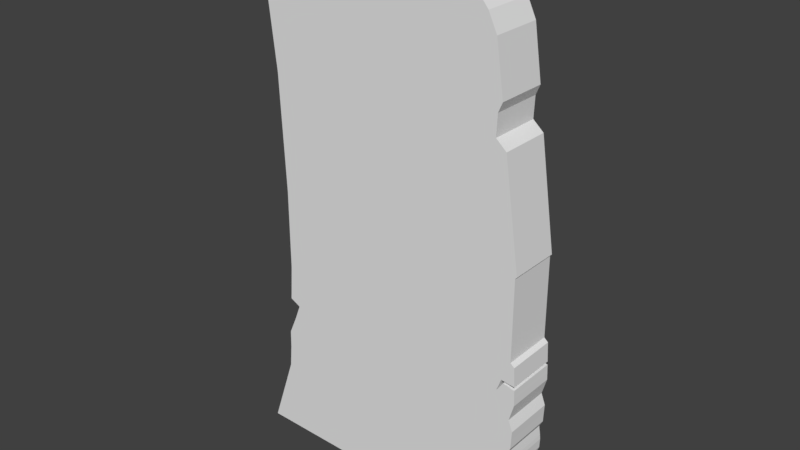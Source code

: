 # Source: Tablet.blend  (saved by Blender 2.79.0; exported with 4.5.12 LTS)
import bpy
from mathutils import Matrix  # noqa: F401  (used for matrix-valued properties, if any)

bpy.ops.wm.read_factory_settings(use_empty=True)
scene = bpy.context.scene
scene.name = 'Scene'

# ---- collections
col_collection_1 = bpy.data.collections.new('Collection 1'); scene.collection.children.link(col_collection_1)

# ---- world
world_world = bpy.data.worlds.new('World'); scene.world = world_world
world_world.color = (0.05088, 0.05088, 0.05088)
world_world.use_sun_shadow = False
world_world.sun_shadow_jitter_overblur = 0.0
world_world.cycles.sampling_method = 'MANUAL'

# ---- meshes
me_cube_001 = bpy.data.meshes.new('Cube.001')
me_cube_001.from_pydata([(-1.0, -1.0, 0.0007576), (-1.043, -1.0, 1.0), (-1.0, 1.0, 0.0007576), (-1.043, 1.0, 1.0), (1.215, -1.0, 0.0007576), (1.005, -1.0, 1.0), (1.215, 1.0, 0.0007576), (1.005, 1.0, 1.0), (-1.164, -1.0, 2.08), (-1.164, 1.0, 2.08), (0.7167, -1.0, 2.08), (0.7167, 1.0, 2.08), (-1.016, -1.0, -0.9486), (-1.016, 1.0, -0.9486), (1.215, -1.0, -0.9486), (1.215, 1.0, -0.9486), (-1.28, -1.0, -2.332), (-1.28, 1.0, -2.332), (1.208, -1.0, -2.298), (1.208, 1.0, -2.298), (-0.4409, -1.0, 2.236), (-0.4409, 1.0, 2.236), (0.6267, -1.0, 2.236), (0.6267, 1.0, 2.236), (1.047, -1.0, 1.261), (1.047, 1.0, 1.261), (0.9808, -1.0, 1.697), (0.9808, 1.0, 1.697), (1.012, -1.0, 1.179), (0.907, -1.0, 1.851), (0.907, 1.0, 1.851), (1.012, 1.0, 1.179), (1.229, -1.0, 0.01463), (1.095, -1.0, 0.9206), (1.229, 1.0, 0.01463), (1.095, 1.0, 0.9206), (-1.0, 1.0, -0.6977), (-1.0, -1.0, -0.6977), (1.215, -1.0, -0.6977), (1.215, 1.0, -0.6977), (1.225, -1.0, -1.2), (1.225, 1.0, -1.2), (-0.9792, 1.0, -1.19), (-0.9792, -1.0, -1.19), (1.261, -1.0, -0.9486), (1.261, 1.0, -0.9486), (1.249, -1.0, -0.7282), (1.265, 1.0, -1.057), (1.249, 1.0, -0.7282), (1.265, -1.0, -1.057), (1.225, -1.0, -1.511), (-1.054, 1.0, -1.511), (1.225, 1.0, -1.511), (-1.054, -1.0, -1.511), (1.174, -1.0, -1.887), (-1.134, 1.0, -1.897), (1.174, 1.0, -1.887), (-1.134, -1.0, -1.897), (1.238, 1.0, -1.713), (-1.07, -1.0, -1.704), (1.238, -1.0, -1.713), (-1.07, 1.0, -1.704), (1.254, 1.0, -1.454), (1.261, 1.0, -1.296), (1.261, -1.0, -1.296), (1.254, -1.0, -1.454), (0.7402, 1.0, 0.0007576), (0.5661, 1.0, 1.0), (0.7402, -1.0, 0.0007576), (0.5661, -1.0, 1.0), (0.4075, 1.0, 2.08), (0.4075, -1.0, 2.08), (0.7402, 1.0, -0.9486), (0.7402, -1.0, -0.9486), (0.6689, 1.0, -2.369), (0.6689, -1.0, -2.369), (0.3978, 1.0, 2.236), (0.3978, -1.0, 2.236), (0.7402, 1.0, -0.6977), (0.7402, -1.0, -0.6977), (0.74, 1.0, -1.19), (0.74, -1.0, -1.19), (0.7244, 1.0, -1.511), (0.7244, -1.0, -1.511), (0.7057, 1.0, -1.897), (0.7057, -1.0, -1.897), (0.7151, -1.0, -1.704), (0.7151, 1.0, -1.704), (0.4278, 1.0, 0.0007576), (0.2773, -1.0, 1.0), (0.1254, -1.0, 2.08), (0.4278, 1.0, -0.9486), (0.333, 1.0, -2.366), (0.2472, -1.0, 2.236), (0.4278, 1.0, -0.6977), (0.4194, 1.0, -1.19), (0.3958, 1.0, -1.511), (0.3675, 1.0, -1.897), (0.3816, 1.0, -1.704), (0.2773, 1.0, 1.0), (0.4278, -1.0, 0.0007576), (0.1254, 1.0, 2.08), (0.4278, -1.0, -0.9486), (0.333, -1.0, -2.366), (0.2472, 1.0, 2.236), (0.4278, -1.0, -0.6977), (0.4194, -1.0, -1.19), (0.3958, -1.0, -1.511), (0.3675, -1.0, -1.897), (0.3816, -1.0, -1.704), (1.226, 1.0, -1.354), (-1.05, -1.0, -1.354), (1.226, -1.0, -1.354), (-1.05, 1.0, -1.354), (1.257, 1.0, -1.377), (1.257, -1.0, -1.377), (0.732, -1.0, -1.354), (0.732, 1.0, -1.354), (0.4074, 1.0, -1.354), (0.4074, -1.0, -1.354), (1.218, 1.0, -1.005), (-1.021, -1.0, -1.01), (1.218, -1.0, -1.005), (-1.021, 1.0, -1.01), (1.262, 1.0, -0.9738), (1.262, -1.0, -0.9738), (0.7402, -1.0, -1.005), (0.7402, 1.0, -1.005), (0.4258, 1.0, -1.005), (0.4258, -1.0, -1.005), (1.221, -1.0, -1.057), (-0.9287, 1.0, -1.057), (1.263, -1.0, -0.9976), (0.7401, -1.0, -1.057), (0.7401, 1.0, -1.057), (0.424, 1.0, -1.057), (0.424, -1.0, -1.057), (1.221, 1.0, -1.057), (-0.9287, -1.0, -1.057), (1.263, 1.0, -0.9976), (1.214, -1.0, -2.098), (-1.207, 1.0, -2.115), (1.214, 1.0, -2.098), (-1.207, -1.0, -2.115), (0.6872, 1.0, -2.134), (0.6872, -1.0, -2.134), (0.3502, 1.0, -2.132), (0.3502, -1.0, -2.132), (1.241, 1.0, -1.632), (1.237, 1.0, -1.592), (1.237, -1.0, -1.592), (1.241, -1.0, -1.632), (1.159, 1.0, -0.8995), (1.127, -1.0, -0.9486), (1.159, -1.0, -0.8995), (1.142, 1.0, -0.8765), (1.116, -1.0, -0.9486), (1.142, -1.0, -0.8765), (1.215, 1.0, -0.9125), (1.215, -1.0, -0.9125), (1.222, 1.0, -0.914), (1.222, -1.0, -0.914), (1.258, 1.0, -0.892), (1.258, 1.0, -0.8952), (1.258, -1.0, -0.8952), (1.258, -1.0, -0.892), (1.219, 1.0, -0.8873), (1.215, 1.0, -0.8867), (1.215, -1.0, -0.8867), (1.219, -1.0, -0.8873), (1.116, 1.0, -0.9486), (1.102, 1.0, -0.9846), (1.102, -1.0, -0.9846), (1.26, 1.0, -0.9231), (1.26, -1.0, -0.9231), (1.103, 1.0, -0.985), (1.103, -1.0, -0.985), (1.127, 1.0, -0.9486)], [], [(0, 1, 3, 2), (66, 67, 7, 6), (5, 4, 32, 33), (100, 89, 1, 0), (37, 36, 13, 12), (3, 1, 8, 9), (101, 9, 21, 104), (69, 5, 10, 71), (99, 3, 9, 101), (29, 28, 24, 26), (142, 140, 18, 19), (15, 158, 160, 173, 45), (105, 37, 12, 102), (78, 39, 167, 155, 170, 72), (74, 19, 18, 75), (143, 141, 17, 16), (147, 143, 16, 103), (144, 142, 19, 74), (104, 21, 20, 93), (10, 11, 23, 22), (9, 8, 20, 21), (71, 10, 22, 77), (24, 25, 27, 26), (30, 29, 26, 27), (28, 31, 25, 24), (31, 30, 27, 25), (7, 11, 30, 31), (5, 7, 31, 28), (11, 10, 29, 30), (10, 5, 28, 29), (34, 35, 33, 32), (4, 6, 34, 32), (7, 5, 33, 35), (6, 7, 35, 34), (66, 6, 39, 78), (100, 0, 37, 105), (6, 4, 38, 39), (0, 2, 36, 37), (134, 137, 41, 80), (136, 138, 43, 106), (138, 131, 42, 43), (120, 15, 45, 124), (48, 46, 164, 163), (139, 132, 49, 47), (130, 40, 49, 132), (39, 38, 46, 48), (40, 41, 47, 49), (38, 168, 169, 165, 164, 46), (117, 110, 52, 82), (119, 111, 53, 107), (111, 113, 51, 53), (110, 41, 63, 114), (87, 58, 56, 84), (109, 59, 57, 108), (59, 61, 55, 57), (58, 60, 54, 56), (58, 52, 149, 148), (53, 51, 61, 59), (107, 53, 59, 109), (82, 52, 58, 87), (114, 115, 65, 62), (112, 50, 65, 115), (41, 40, 64, 63), (50, 52, 62, 65), (96, 82, 87, 98), (50, 83, 86, 60), (60, 86, 85, 54), (98, 87, 84, 97), (112, 116, 83, 50), (118, 117, 82, 96), (130, 133, 81, 40), (135, 134, 80, 95), (4, 68, 79, 38), (88, 66, 78, 94), (90, 71, 77, 93), (23, 76, 77, 22), (146, 144, 74, 92), (140, 145, 75, 18), (92, 74, 75, 103), (94, 78, 72, 91), (38, 79, 73, 156, 157, 168), (7, 67, 70, 11), (89, 69, 71, 90), (11, 70, 76, 23), (4, 5, 69, 68), (88, 99, 67, 66), (2, 3, 99, 88), (1, 89, 90, 8), (36, 94, 91, 13), (17, 92, 103, 16), (141, 146, 92, 17), (8, 90, 93, 20), (2, 88, 94, 36), (131, 135, 95, 42), (113, 118, 96, 51), (61, 98, 97, 55), (51, 96, 98, 61), (83, 107, 109, 86), (86, 109, 108, 85), (116, 119, 107, 83), (133, 136, 106, 81), (68, 100, 105, 79), (76, 104, 93, 77), (145, 147, 103, 75), (79, 105, 102, 73), (67, 99, 101, 70), (70, 101, 104, 76), (68, 69, 89, 100), (81, 106, 119, 116), (42, 95, 118, 113), (95, 80, 117, 118), (40, 81, 116, 112), (40, 112, 115, 64), (63, 64, 115, 114), (52, 110, 114, 62), (43, 42, 113, 111), (106, 43, 111, 119), (80, 41, 110, 117), (73, 102, 129, 126), (13, 91, 128, 123), (91, 72, 127, 128), (14, 153, 176, 172, 156, 73, 126, 122), (14, 122, 125, 44), (45, 44, 125, 124), (137, 120, 124, 139), (12, 13, 123, 121), (102, 12, 121, 129), (72, 170, 171, 175, 177, 15, 120, 127), (41, 137, 139, 47), (126, 129, 136, 133), (123, 128, 135, 131), (128, 127, 134, 135), (122, 126, 133, 130), (122, 130, 132, 125), (124, 125, 132, 139), (121, 123, 131, 138), (129, 121, 138, 136), (127, 120, 137, 134), (85, 108, 147, 145), (55, 97, 146, 141), (54, 85, 145, 140), (97, 84, 144, 146), (84, 56, 142, 144), (108, 57, 143, 147), (57, 55, 141, 143), (56, 54, 140, 142), (149, 150, 151, 148), (60, 58, 148, 151), (52, 50, 150, 149), (50, 60, 151, 150), (165, 162, 163, 164), (162, 165, 169, 166), (152, 154, 159, 161, 160, 158), (173, 174, 44, 45), (176, 175, 171, 172), (174, 161, 159, 14, 44), (177, 152, 158, 15), (163, 162, 166, 167, 39, 48), (159, 154, 153, 14), (172, 171, 170, 155, 157, 156), (157, 155, 167, 166, 169, 168), (175, 176, 153, 154, 152, 177), (160, 161, 174, 173)])
_uv = me_cube_001.uv_layers.new(name='UVMap')
_uv.uv.foreach_set('vector', [0.0, 0.0, 1.0, 0.0, 1.0, 1.0, 0.0, 1.0, 0.0, 0.0, 1.0, 0.0, 1.0, 1.0, 0.0, 1.0, 0.06857, 0.2655, 0.01742, 0.4807, 0.01443, 0.4776, 0.04862, 0.2822, 0.1879, 0.4852, 0.2262, 0.2697, 0.512, 0.2772, 0.4971, 0.4933, 0.0, 0.0, 1.0, 0.0, 1.0, 1.0, 0.0, 1.0, 0.0, 0.0, 1.0, 0.0, 1.0, 1.0, 0.0, 1.0, 0.0, 0.0, 1.0, 0.0, 1.0, 1.0, 0.0, 1.0, 0.1636, 0.268, 0.06857, 0.2655, 0.1372, 0.03324, 0.2041, 0.035, 0.0, 0.0, 1.0, 0.0, 1.0, 1.0, 0.0, 1.0, 0.09468, 0.08183, 0.06813, 0.2266, 0.06105, 0.2088, 0.07782, 0.1146, 0.0, 0.0, 1.0, 0.0, 1.0, 1.0, 0.0, 1.0, 0.5, 1.0, 0.9755, 0.6545, 0.7939, 0.09549, 0.2061, 0.09549, 0.02447, 0.6545, 0.1839, 0.6365, 0.4931, 0.6446, 0.4951, 0.699, 0.1825, 0.6908, 0.5, 1.0, 0.933, 0.75, 0.933, 0.25, 0.5, 0.0, 0.06699, 0.25, 0.06699, 0.75, 0.0, 0.0, 1.0, 0.0, 1.0, 1.0, 0.0, 1.0, 0.0, 0.0, 1.0, 0.0, 1.0, 1.0, 0.0, 1.0, 0.1926, 0.9476, 0.5299, 0.9528, 0.5444, 1.0, 0.195, 0.9981, 0.0, 0.0, 1.0, 0.0, 1.0, 1.0, 0.0, 1.0, 0.0, 0.0, 1.0, 0.0, 1.0, 1.0, 0.0, 1.0, 0.0, 0.0, 1.0, 0.0, 1.0, 1.0, 0.0, 1.0, 0.0, 0.0, 1.0, 0.0, 1.0, 1.0, 0.0, 1.0, 0.2041, 0.035, 0.1372, 0.03324, 0.1576, 0.0, 0.2071, 0.001304, 0.0, 0.0, 1.0, 0.0, 1.0, 1.0, 0.0, 1.0, 0.0, 0.0, 1.0, 0.0, 1.0, 1.0, 0.0, 1.0, 0.0, 0.0, 1.0, 0.0, 1.0, 1.0, 0.0, 1.0, 0.0, 0.0, 1.0, 0.0, 1.0, 1.0, 0.0, 1.0, 0.0, 0.0, 1.0, 0.0, 1.0, 1.0, 0.0, 1.0, 0.0, 0.0, 1.0, 0.0, 1.0, 1.0, 0.0, 1.0, 0.0, 0.0, 1.0, 0.0, 1.0, 1.0, 0.0, 1.0, 0.1372, 0.03324, 0.06857, 0.2655, 0.06813, 0.2266, 0.09468, 0.08183, 0.0, 0.0, 1.0, 0.0, 1.0, 1.0, 0.0, 1.0, 0.0, 0.0, 1.0, 0.0, 1.0, 1.0, 0.0, 1.0, 0.0, 0.0, 1.0, 0.0, 1.0, 1.0, 0.0, 1.0, 0.0, 0.0, 1.0, 0.0, 1.0, 1.0, 0.0, 1.0, 0.0, 0.0, 1.0, 0.0, 1.0, 1.0, 0.0, 1.0, 0.1879, 0.4852, 0.4971, 0.4933, 0.4931, 0.6446, 0.1839, 0.6365, 0.0, 0.0, 1.0, 0.0, 1.0, 1.0, 0.0, 1.0, 0.0, 0.0, 1.0, 0.0, 1.0, 1.0, 0.0, 1.0, 0.0, 0.0, 1.0, 0.0, 1.0, 1.0, 0.0, 1.0, 0.1827, 0.7144, 0.4756, 0.7221, 0.4858, 0.751, 0.1829, 0.7431, 0.0, 0.0, 1.0, 0.0, 1.0, 1.0, 0.0, 1.0, 0.0, 0.0, 1.0, 0.0, 1.0, 1.0, 0.0, 1.0, 0.0, 0.0, 1.0, 0.0, 1.0, 1.0, 0.0, 1.0, 0.0, 0.0, 1.0, 0.0, 1.0, 1.0, 0.0, 1.0, 0.01021, 0.7098, 0.008361, 0.7406, 0.0005006, 0.7095, 0.001363, 0.6966, 0.0, 0.0, 1.0, 0.0, 1.0, 1.0, 0.0, 1.0, 0.0, 0.0, 1.0, 0.0, 1.0, 1.0, 0.0, 1.0, 0.01344, 0.632, 0.01237, 0.6729, 0.01147, 0.673, 0.003093, 0.6738, 0.003016, 0.6745, 0.005968, 0.6384, 0.0, 0.0, 1.0, 0.0, 1.0, 1.0, 0.0, 1.0, 0.1846, 0.7786, 0.5001, 0.7869, 0.5001, 0.821, 0.1862, 0.8128, 0.0, 0.0, 1.0, 0.0, 1.0, 1.0, 0.0, 1.0, 0.0, 0.0, 1.0, 0.0, 1.0, 1.0, 0.0, 1.0, 0.0, 0.0, 1.0, 0.0, 1.0, 1.0, 0.0, 1.0, 0.1882, 0.8546, 0.5026, 0.8629, 0.5153, 0.905, 0.1902, 0.8965, 0.0, 0.0, 1.0, 0.0, 1.0, 1.0, 0.0, 1.0, 0.0, 0.0, 1.0, 0.0, 1.0, 1.0, 0.0, 1.0, 0.0, 0.0, 1.0, 0.0, 1.0, 1.0, 0.0, 1.0, 0.0, 0.0, 1.0, 0.0, 1.0, 1.0, 0.0, 1.0, 0.1862, 0.8128, 0.5001, 0.821, 0.5026, 0.8629, 0.1882, 0.8546, 0.0, 0.0, 1.0, 0.0, 1.0, 1.0, 0.0, 1.0, 0.0, 0.0, 1.0, 0.0, 1.0, 1.0, 0.0, 1.0, 0.007454, 0.7739, 0.006565, 0.8081, 0.0006846, 0.7956, 0.0005231, 0.7788, 0.0, 0.0, 1.0, 0.0, 1.0, 1.0, 0.0, 1.0, 0.0, 0.0, 1.0, 0.0, 1.0, 1.0, 0.0, 1.0, 0.0, 0.0, 1.0, 0.0, 1.0, 1.0, 0.0, 1.0, 0.006565, 0.8081, 0.1151, 0.8109, 0.116, 0.8527, 0.002684, 0.8517, 0.002684, 0.8517, 0.116, 0.8527, 0.1169, 0.8946, 0.01557, 0.8897, 0.0, 0.0, 1.0, 0.0, 1.0, 1.0, 0.0, 1.0, 0.007454, 0.7739, 0.1143, 0.7767, 0.1151, 0.8109, 0.006565, 0.8081, 0.0, 0.0, 1.0, 0.0, 1.0, 1.0, 0.0, 1.0, 0.01021, 0.7098, 0.1143, 0.7126, 0.1135, 0.7412, 0.008361, 0.7406, 0.0, 0.0, 1.0, 0.0, 1.0, 1.0, 0.0, 1.0, 0.01742, 0.4807, 0.1203, 0.4834, 0.1163, 0.6347, 0.01344, 0.632, 0.0, 0.0, 1.0, 0.0, 1.0, 1.0, 0.0, 1.0, 0.2652, 0.03661, 0.2041, 0.035, 0.2071, 0.001304, 0.2397, 0.002161, 0.0, 0.0, 1.0, 0.0, 1.0, 1.0, 0.0, 1.0, 0.0, 0.0, 1.0, 0.0, 1.0, 1.0, 0.0, 1.0, 0.005768, 0.9353, 0.1196, 0.946, 0.1222, 0.9969, 0.005964, 0.9785, 0.0, 0.0, 1.0, 0.0, 1.0, 1.0, 0.0, 1.0, 0.0, 0.0, 1.0, 0.0, 1.0, 1.0, 0.0, 1.0, 0.01344, 0.632, 0.1163, 0.6347, 0.1149, 0.689, 0.03356, 0.6868, 0.02822, 0.6711, 0.01237, 0.6729, 0.0, 0.0, 1.0, 0.0, 1.0, 1.0, 0.0, 1.0, 0.2262, 0.2697, 0.1636, 0.268, 0.2041, 0.035, 0.2652, 0.03661, 0.0, 0.0, 1.0, 0.0, 1.0, 1.0, 0.0, 1.0, 0.01742, 0.4807, 0.06857, 0.2655, 0.1636, 0.268, 0.1203, 0.4834, 0.0, 0.0, 1.0, 0.0, 1.0, 1.0, 0.0, 1.0, 0.0, 0.0, 1.0, 0.0, 1.0, 1.0, 0.0, 1.0, 0.512, 0.2772, 0.2262, 0.2697, 0.2652, 0.03661, 0.5444, 0.04395, 0.0, 0.0, 1.0, 0.0, 1.0, 1.0, 0.0, 1.0, 0.0, 0.0, 1.0, 0.0, 1.0, 1.0, 0.0, 1.0, 0.0, 0.0, 1.0, 0.0, 1.0, 1.0, 0.0, 1.0, 0.5444, 0.04395, 0.2652, 0.03661, 0.2397, 0.002161, 0.3888, 0.006081, 0.0, 0.0, 1.0, 0.0, 1.0, 1.0, 0.0, 1.0, 0.0, 0.0, 1.0, 0.0, 1.0, 1.0, 0.0, 1.0, 0.0, 0.0, 1.0, 0.0, 1.0, 1.0, 0.0, 1.0, 0.0, 0.0, 1.0, 0.0, 1.0, 1.0, 0.0, 1.0, 0.0, 0.0, 1.0, 0.0, 1.0, 1.0, 0.0, 1.0, 0.1151, 0.8109, 0.1862, 0.8128, 0.1882, 0.8546, 0.116, 0.8527, 0.116, 0.8527, 0.1882, 0.8546, 0.1902, 0.8965, 0.1169, 0.8946, 0.1143, 0.7767, 0.1846, 0.7786, 0.1862, 0.8128, 0.1151, 0.8109, 0.1143, 0.7126, 0.1827, 0.7144, 0.1829, 0.7431, 0.1135, 0.7412, 0.1203, 0.4834, 0.1879, 0.4852, 0.1839, 0.6365, 0.1163, 0.6347, 0.0, 0.0, 1.0, 0.0, 1.0, 1.0, 0.0, 1.0, 0.1196, 0.946, 0.1926, 0.9476, 0.195, 0.9981, 0.1222, 0.9969, 0.1163, 0.6347, 0.1839, 0.6365, 0.1825, 0.6908, 0.1149, 0.689, 0.0, 0.0, 1.0, 0.0, 1.0, 1.0, 0.0, 1.0, 0.0, 0.0, 1.0, 0.0, 1.0, 1.0, 0.0, 1.0, 0.1203, 0.4834, 0.1636, 0.268, 0.2262, 0.2697, 0.1879, 0.4852, 0.1135, 0.7412, 0.1829, 0.7431, 0.1846, 0.7786, 0.1143, 0.7767, 0.0, 0.0, 1.0, 0.0, 1.0, 1.0, 0.0, 1.0, 0.0, 0.0, 1.0, 0.0, 1.0, 1.0, 0.0, 1.0, 0.008361, 0.7406, 0.1135, 0.7412, 0.1143, 0.7767, 0.007454, 0.7739, 0.008361, 0.7406, 0.007454, 0.7739, 0.0005231, 0.7788, 0.0, 0.7613, 0.0, 0.0, 1.0, 0.0, 1.0, 1.0, 0.0, 1.0, 0.0, 0.0, 1.0, 0.0, 1.0, 1.0, 0.0, 1.0, 0.0, 0.0, 1.0, 0.0, 1.0, 1.0, 0.0, 1.0, 0.1829, 0.7431, 0.4858, 0.751, 0.5001, 0.7869, 0.1846, 0.7786, 0.0, 0.0, 1.0, 0.0, 1.0, 1.0, 0.0, 1.0, 0.1149, 0.689, 0.1825, 0.6908, 0.1826, 0.7029, 0.1145, 0.7011, 0.0, 0.0, 1.0, 0.0, 1.0, 1.0, 0.0, 1.0, 0.0, 0.0, 1.0, 0.0, 1.0, 1.0, 0.0, 1.0, 0.01201, 0.6863, 0.03112, 0.6868, 0.03609, 0.6948, 0.03623, 0.6947, 0.03356, 0.6868, 0.1149, 0.689, 0.1145, 0.7011, 0.01109, 0.6984, 0.01201, 0.6863, 0.01109, 0.6984, 0.001708, 0.6915, 0.002073, 0.686, 0.0, 0.0, 1.0, 0.0, 1.0, 1.0, 0.0, 1.0, 0.0, 0.0, 1.0, 0.0, 1.0, 1.0, 0.0, 1.0, 0.0, 0.0, 1.0, 0.0, 1.0, 1.0, 0.0, 1.0, 0.1825, 0.6908, 0.4951, 0.699, 0.4958, 0.7124, 0.1826, 0.7029, 0.5, 1.0, 0.8536, 0.8536, 1.0, 0.5, 0.8536, 0.1464, 0.5, 0.0, 0.1464, 0.1464, 0.0, 0.5, 0.1464, 0.8536, 0.0, 0.0, 1.0, 0.0, 1.0, 1.0, 0.0, 1.0, 0.1145, 0.7011, 0.1826, 0.7029, 0.1827, 0.7144, 0.1143, 0.7126, 0.0, 0.0, 1.0, 0.0, 1.0, 1.0, 0.0, 1.0, 0.0, 0.0, 1.0, 0.0, 1.0, 1.0, 0.0, 1.0, 0.01109, 0.6984, 0.1145, 0.7011, 0.1143, 0.7126, 0.01021, 0.7098, 0.01109, 0.6984, 0.01021, 0.7098, 0.001363, 0.6966, 0.001708, 0.6915, 0.0, 0.0, 1.0, 0.0, 1.0, 1.0, 0.0, 1.0, 0.0, 0.0, 1.0, 0.0, 1.0, 1.0, 0.0, 1.0, 0.1826, 0.7029, 0.4958, 0.7124, 0.4756, 0.7221, 0.1827, 0.7144, 0.0, 0.0, 1.0, 0.0, 1.0, 1.0, 0.0, 1.0, 0.1169, 0.8946, 0.1902, 0.8965, 0.1926, 0.9476, 0.1196, 0.946, 0.0, 0.0, 1.0, 0.0, 1.0, 1.0, 0.0, 1.0, 0.01557, 0.8897, 0.1169, 0.8946, 0.1196, 0.946, 0.005768, 0.9353, 0.0, 0.0, 1.0, 0.0, 1.0, 1.0, 0.0, 1.0, 0.0, 0.0, 1.0, 0.0, 1.0, 1.0, 0.0, 1.0, 0.1902, 0.8965, 0.5153, 0.905, 0.5299, 0.9528, 0.1926, 0.9476, 0.0, 0.0, 1.0, 0.0, 1.0, 1.0, 0.0, 1.0, 0.0, 0.0, 1.0, 0.0, 1.0, 1.0, 0.0, 1.0, 0.0, 0.0, 1.0, 0.0, 1.0, 1.0, 0.0, 1.0, 0.0, 0.0, 1.0, 0.0, 1.0, 1.0, 0.0, 1.0, 0.0, 0.0, 1.0, 0.0, 1.0, 1.0, 0.0, 1.0, 0.0, 0.0, 1.0, 0.0, 1.0, 1.0, 0.0, 1.0, 0.0, 0.0, 1.0, 0.0, 1.0, 1.0, 0.0, 1.0, 0.0, 0.0, 1.0, 0.0, 1.0, 1.0, 0.0, 1.0, 0.5, 1.0, 0.933, 0.75, 0.933, 0.25, 0.5, 0.0, 0.06699, 0.25, 0.06699, 0.75, 0.0, 0.0, 1.0, 0.0, 1.0, 1.0, 0.0, 1.0, 0.5445, 0.0, 0.5445, 0.4332, 0.5444, 0.4332, 0.5444, 0.0, 0.002524, 0.6805, 0.01075, 0.6788, 0.01222, 0.6785, 0.01201, 0.6863, 0.002073, 0.686, 0.0, 0.0, 1.0, 0.0, 1.0, 1.0, 0.0, 1.0, 0.5, 1.0, 0.933, 0.75, 0.933, 0.25, 0.5, 0.0, 0.06699, 0.25, 0.06699, 0.75, 0.01222, 0.6785, 0.02442, 0.676, 0.03112, 0.6868, 0.01201, 0.6863, 0.5, 1.0, 0.933, 0.75, 0.933, 0.25, 0.5, 0.0, 0.06699, 0.25, 0.06699, 0.75, 0.5, 1.0, 0.933, 0.75, 0.933, 0.25, 0.5, 0.0, 0.06699, 0.25, 0.06699, 0.75, 0.5, 1.0, 0.933, 0.75, 0.933, 0.25, 0.5, 0.0, 0.06699, 0.25, 0.06699, 0.75, 0.0, 0.0, 1.0, 0.0, 1.0, 1.0, 0.0, 1.0])
me_cube_001.use_remesh_preserve_volume = False
me_cube_001.use_remesh_preserve_attributes = False
me_cube_001.use_mirror_vertex_groups = False
me_cube_001.update()

# ---- objects
ob_cube = bpy.data.objects.new('Cube', me_cube_001)

# ---- transforms, parenting, visibility, modifiers, constraints
ob_cube.location = (0.0, 0.0, 0.0)
ob_cube.scale = (3.683, 0.815, 3.683)
ob_cube.lineart.crease_threshold = 0.0

# ---- collection membership
col_collection_1.objects.link(ob_cube)

# ---- scene / render settings (as saved in the file)
scene.frame_start = 1; scene.frame_end = 250; scene.frame_set(1)
scene.render.engine = 'BLENDER_EEVEE_NEXT'
scene.render.resolution_percentage = 50
scene.render.dither_intensity = 0.0
scene.cycles.use_denoising = False
scene.cycles.samples = 128
scene.cycles.sampling_pattern = 'TABULATED_SOBOL'
scene.cycles.use_adaptive_sampling = False
scene.cycles.use_light_tree = False
scene.cycles.blur_glossy = 0.0
scene.cycles.sample_clamp_indirect = 0.0
scene.view_settings.view_transform = 'Standard'
bpy.context.view_layer.update()

# ---- added for rendering (the .blend has no active camera and no usable light): camera, sun
cam_auto = bpy.data.cameras.new('AutoCamera')
cam_auto.lens = 50.0
cam_auto.sensor_width = 36.0
cam_auto.clip_end = 1000.0
ob_auto_camera = bpy.data.objects.new('AutoCamera', cam_auto)
scene.collection.objects.link(ob_auto_camera)
ob_auto_camera.location = (17.9675, -21.5926, 14.1508)
ob_auto_camera.rotation_euler = (1.09748, -7.21219e-08, 0.694738)
scene.camera = ob_auto_camera
light_auto_sun = bpy.data.lights.new('AutoSun', 'SUN')
light_auto_sun.energy = 3.0
light_auto_sun.angle = 0.0523599
ob_auto_sun = bpy.data.objects.new('AutoSun', light_auto_sun)
scene.collection.objects.link(ob_auto_sun)
ob_auto_sun.rotation_euler = (0.872665, 0.174533, 0.523599)
bpy.context.view_layer.update()

